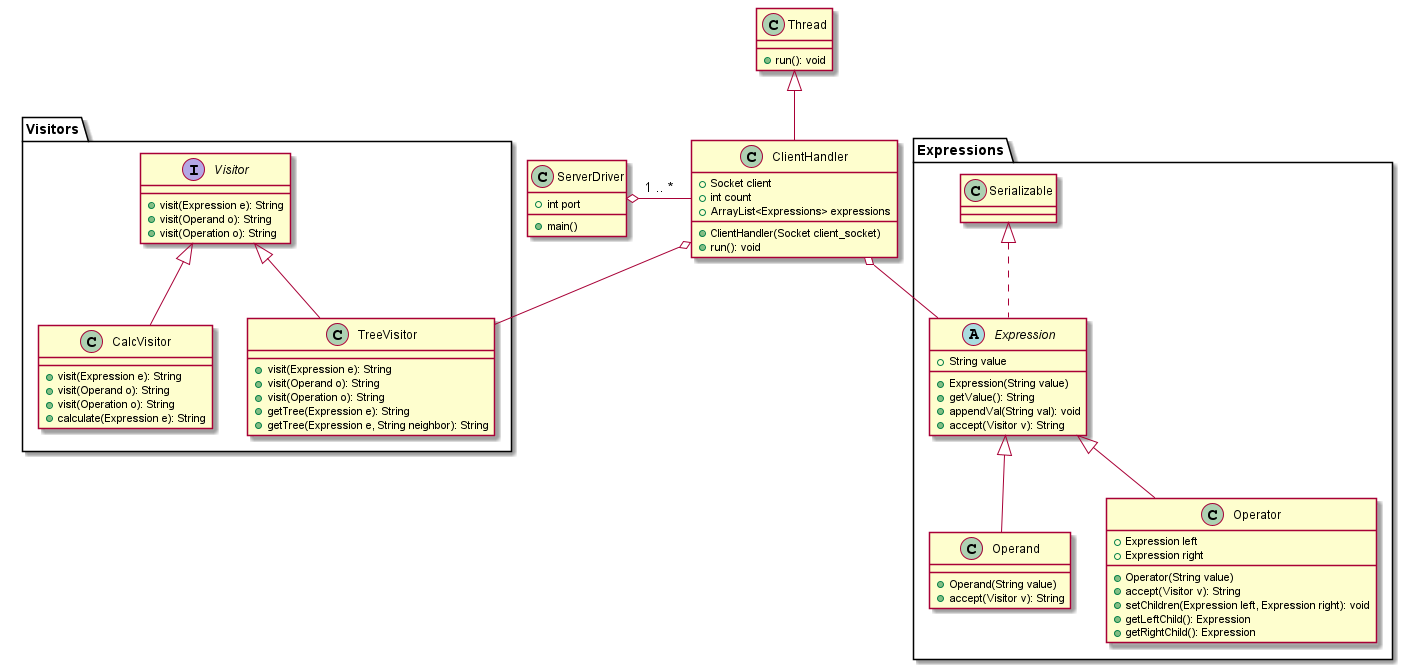

The diagram above was rendered by PlantUML. Its source (embedded in the PNG):
@startuml
package Visitors {
    interface Visitor {
        +visit(Expression e): String
        +visit(Operand o): String
        +visit(Operation o): String
    }

    class CalcVisitor {
        +visit(Expression e): String
        +visit(Operand o): String
        +visit(Operation o): String
        +calculate(Expression e): String
    }
    Visitor <|-down- CalcVisitor

    class TreeVisitor {
        +visit(Expression e): String
        +visit(Operand o): String
        +visit(Operation o): String
        +getTree(Expression e): String
        +getTree(Expression e, String neighbor): String
    }
    Visitor <|-down- TreeVisitor
}
package Expressions {
    abstract class Expression {
        +String value
        +Expression(String value)
        +getValue(): String
        +appendVal(String val): void
        +accept(Visitor v): String
    }

    Expression .up.|> Serializable
    Operand -up-|> Expression
    Operator -up-|> Expression

    class Operand {
        +Operand(String value)
        +accept(Visitor v): String
    }

    class Operator {
        +Expression left
        +Expression right
        +Operator(String value)
        +accept(Visitor v): String
        +setChildren(Expression left, Expression right): void
        +getLeftChild(): Expression
        +getRightChild(): Expression
    }
}

class ServerDriver {
    +int port
    +main()
}

ServerDriver o-right- ClientHandler : 1 .. *

class ClientHandler {
    +Socket client
    +int count
    +ArrayList<Expressions> expressions
    +ClientHandler(Socket client_socket)
    +run(): void
}

ClientHandler -up-|> Thread

class Thread {
    +run(): void
}

ClientHandler o-- TreeVisitor
ClientHandler o-- Expression
@enduml